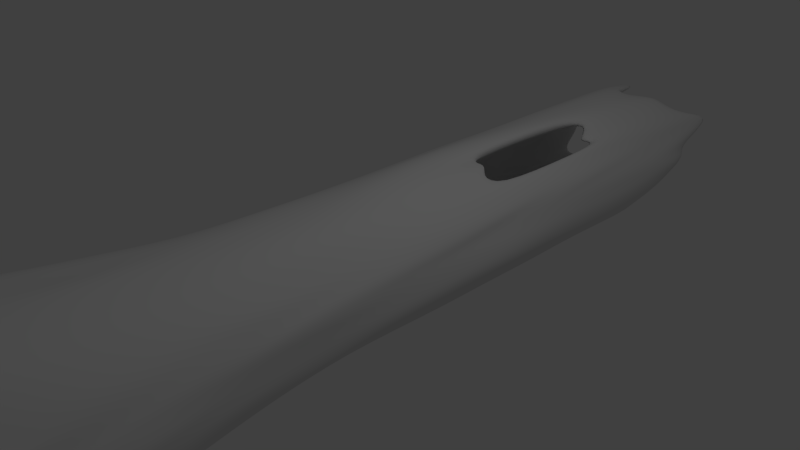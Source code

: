 # Source: hollow_log.blend  (saved by Blender 2.75.0; exported with 4.5.12 LTS)
import bpy
from mathutils import Matrix  # noqa: F401  (used for matrix-valued properties, if any)

bpy.ops.wm.read_factory_settings(use_empty=True)
scene = bpy.context.scene
scene.name = 'Scene'

# ---- collections
col_collection_1 = bpy.data.collections.new('Collection 1'); scene.collection.children.link(col_collection_1)

# ---- world
world_world = bpy.data.worlds.new('World'); scene.world = world_world
world_world.color = (0.05088, 0.05088, 0.05088)
world_world.use_sun_shadow = False
world_world.sun_shadow_jitter_overblur = 0.0
world_world.cycles.sampling_method = 'MANUAL'
world_world.cycles.sample_map_resolution = 256

# ---- cameras
cam_camera = bpy.data.cameras.new('Camera')
cam_camera.clip_end = 100.0
cam_camera.lens = 35.0
cam_camera.sensor_width = 32.0
cam_camera.sensor_height = 18.0
cam_camera.ortho_scale = 7.314
cam_camera.dof.focus_distance = 0.0
cam_camera.dof.aperture_fstop = 128.0

# ---- lights
light_lamp = bpy.data.lights.new('Lamp', 'POINT')
light_lamp.transmission_factor = 0.0
light_lamp.cutoff_distance = 30.0
light_lamp.energy = 100.0
light_lamp.shadow_buffer_clip_start = 1.001
light_lamp.shadow_soft_size = 0.1
light_lamp.shadow_maximum_resolution = 0.006
light_lamp.use_absolute_resolution = True
light_lamp.cycles.use_multiple_importance_sampling = False

# ---- meshes
me_cylinder = bpy.data.meshes.new('Cylinder')
me_cylinder.from_pydata([(0.02111, 1.002, -1.117), (-0.03201, 1.501, 0.987), (0.2195, 0.9623, -1.078), (0.3655, 1.565, 1.079), (0.4323, 0.8945, -1.173), (0.6861, 1.423, 1.025), (0.5608, 0.8311, -1.221), (1.108, 1.427, 1.195), (0.738, 0.7004, -1.206), (1.254, 1.203, 1.195), (0.8242, 0.5772, -1.326), (1.371, 0.8967, 1.259), (0.9223, 0.3915, -1.4), (1.501, 0.6126, 1.028), (1.018, 0.158, -1.081), (1.496, 0.2256, 1.365), (1.059, 0.01026, -1.154), (1.572, -0.04255, 1.25), (0.956, -0.1696, -1.159), (1.504, -0.3521, 1.271), (0.9095, -0.3782, -1.118), (1.463, -0.6451, 1.166), (0.792, -0.5684, -1.084), (1.304, -0.8865, 1.195), (0.638, -0.7013, -1.039), (0.9978, -1.09, 1.047), (0.5161, -0.8426, -1.116), (0.8969, -1.283, 1.128), (0.3511, -0.9688, -1.062), (0.653, -1.659, 1.33), (0.2136, -0.9507, -1.195), (0.3909, -1.831, 1.417), (0.01029, -1.029, -1.079), (0.06272, -1.823, 1.3), (-0.1709, -1.018, -1.188), (-0.2571, -1.59, 1.222), (-0.3809, -0.8922, -1.396), (-0.53, -1.232, 1.021), (-0.5358, -0.8941, -1.219), (-0.7126, -1.099, 1.043), (-0.7139, -0.7521, -1.128), (-0.9592, -1.042, 1.109), (-0.8047, -0.5657, -1.029), (-1.06, -0.8367, 1.104), (-0.9296, -0.3851, -1.049), (-1.276, -0.5654, 1.121), (-0.9559, -0.2284, -1.103), (-1.343, -0.3393, 1.1), (-0.9897, -0.01784, -1.128), (-1.591, -0.03603, 1.266), (-0.9658, 0.2003, -1.21), (-1.561, 0.2418, 1.236), (-0.9133, 0.3801, -1.073), (-1.678, 0.6686, 1.413), (-0.7883, 0.5547, -1.254), (-1.205, 0.7754, 1.127), (-0.7441, 0.6375, -1.411), (-1.107, 1.086, 1.244), (-0.5536, 0.8113, -1.13), (-0.8563, 1.239, 1.099), (-0.3438, 0.9479, -1.127), (-0.5028, 1.469, 1.081), (-0.1697, 0.9931, -1.101), (-0.2735, 1.519, 1.075), (-0.01604, 0.8113, -0.9895), (0.03189, 1.259, 1.069), (0.1096, 0.7805, -1.157), (0.3703, 1.29, 1.117), (0.2956, 0.7228, -1.16), (0.5504, 1.152, 1.025), (0.4553, 0.6505, -1.016), (0.8319, 1.127, 1.164), (0.5626, 0.5351, -1.233), (1.055, 0.8622, 1.103), (0.7015, 0.4835, -1.075), (1.119, 0.7973, 1.239), (0.7467, 0.2698, -1.391), (1.205, 0.4333, 1.049), (0.8002, 0.1362, -1.291), (1.229, 0.1569, 1.378), (0.7654, -0.02627, -1.239), (1.248, -0.03187, 1.315), (0.8215, -0.1805, -1.239), (1.26, -0.293, 1.093), (0.6992, -0.335, -1.121), (1.131, -0.5555, 1.112), (0.6808, -0.4313, -1.112), (0.9788, -0.7311, 1.172), (0.5512, -0.5605, -1.028), (0.8575, -0.9544, 1.225), (0.4722, -0.6698, -1.138), (0.676, -0.9767, 1.039), (0.3523, -0.7463, -1.147), (0.5939, -1.195, 1.232), (0.1326, -0.7899, -1.237), (0.3031, -1.527, 1.363), (0.00859, -0.8343, -1.181), (-0.009676, -1.376, 1.273), (-0.1901, -0.7667, -1.305), (-0.2651, -1.227, 1.145), (-0.3235, -0.7863, -1.414), (-0.3977, -1.125, 1.07), (-0.4721, -0.671, -1.321), (-0.6194, -1.054, 1.197), (-0.5501, -0.5402, -1.014), (-0.8295, -0.8093, 1.007), (-0.6346, -0.427, -1.165), (-0.9131, -0.65, 1.14), (-0.7317, -0.2948, -1.087), (-1.114, -0.4778, 1.21), (-0.7547, -0.1643, -0.9789), (-1.165, -0.2337, 1.234), (-0.7936, -0.009436, -1.089), (-1.142, -0.01917, 1.15), (-0.8367, 0.1458, -1.038), (-1.123, 0.248, 1.043), (-0.768, 0.345, -1.032), (-1.308, 0.5803, 1.397), (-0.666, 0.4205, -1.062), (-0.9972, 0.6182, 1.131), (-0.6144, 0.5579, -1.427), (-0.9195, 0.8353, 1.286), (-0.4466, 0.6264, -1.276), (-0.6898, 1.02, 1.18), (-0.3393, 0.7438, -1.281), (-0.4562, 1.164, 1.043), (-0.186, 0.7697, -1.194), (-0.2012, 1.143, 0.9939), (0.01014, 1.007, -0.9015), (-0.03492, 0.9813, -0.741), (0.01998, 1.024, -0.5126), (0.03296, 1.039, -0.3454), (-0.00532, 1.049, -0.1261), (0.0007917, 1.016, 0.05418), (-0.00765, 0.9978, 0.2301), (-0.003036, 1.079, 0.4232), (0.01718, 1.169, 0.6651), (0.03067, 1.268, 0.8437), (0.3682, 1.375, 0.8919), (0.2144, 1.241, 0.7225), (0.2455, 1.087, 0.5381), (0.216, 0.987, 0.285), (0.1843, 0.9958, 0.1231), (0.2103, 1.006, -0.08309), (0.23, 0.9582, -0.2948), (0.2094, 0.975, -0.4021), (0.1698, 0.9962, -0.6247), (0.1937, 0.9885, -0.8693), (0.5476, 1.236, 0.822), (0.463, 1.085, 0.6423), (0.4006, 1.011, 0.4392), (0.381, 0.9426, 0.2328), (0.3794, 0.9321, 0.01584), (0.4218, 0.9151, -0.1683), (0.379, 0.8948, -0.358), (0.3881, 0.9303, -0.7825), (0.3646, 0.9247, -0.9835), (0.9158, 1.244, 0.9889), (0.7697, 1.038, 0.7606), (0.6657, 0.8997, 0.5265), (0.605, 0.8508, 0.3134), (0.5494, 0.8304, 0.08384), (0.5397, 0.8004, -0.1363), (0.5499, 0.8493, -0.3263), (0.5136, 0.8244, -0.8085), (0.5973, 0.7907, -0.9824), (1.11, 1.038, 0.9313), (0.9412, 0.9109, 0.7801), (0.8175, 0.7316, 0.4894), (0.7255, 0.705, 0.3287), (0.6855, 0.7129, 0.04991), (0.7276, 0.6744, -0.1334), (0.7098, 0.7056, -0.3371), (0.6613, 0.6749, -0.5941), (0.7154, 0.732, -0.7609), (0.6827, 0.7255, -0.9747), (1.342, 0.8142, 0.9951), (1.133, 0.7044, 0.7978), (0.9727, 0.6083, 0.5285), (0.8127, 0.5713, 0.34), (0.8671, 0.5081, 0.05904), (0.8597, 0.5256, -0.1335), (0.7989, 0.5965, -0.4081), (0.8031, 0.5501, -0.607), (0.7917, 0.5474, -0.8477), (0.888, 0.5337, -1.09), (1.256, 0.4754, 0.7944), (1.023, 0.4268, 0.531), (0.9408, 0.3369, 0.3447), (0.917, 0.4229, 0.1599), (0.9259, 0.4161, -0.1168), (0.9457, 0.3845, -0.3684), (0.9208, 0.3966, -0.5218), (0.9571, 0.3515, -0.7525), (0.8886, 0.4162, -0.9159), (0.884, 0.4202, -1.202), (1.624, 0.1872, 1.193), (1.404, 0.3231, 0.9097), (1.239, 0.1791, 0.7186), (1.105, 0.1761, 0.5219), (1.025, 0.192, 0.2891), (0.9576, 0.2171, -0.01472), (0.9328, 0.1889, -0.1798), (0.9489, 0.2025, -0.3938), (0.9696, 0.1592, -0.6291), (0.9738, 0.2163, -0.8503), (1.509, -0.08857, 1.044), (1.383, 0.01537, 0.7845), (1.101, -0.06392, 0.5855), (0.993, 0.02691, 0.3414), (0.9935, 0.03596, 0.1146), (0.9711, 0.008778, -0.09811), (1.005, -0.005467, -0.3439), (0.9831, -0.03365, -0.504), (0.9691, 0.03295, -0.7419), (1.007, -0.06613, -0.9793), (1.462, -0.3715, 1.057), (1.343, -0.2135, 0.859), (1.136, -0.2485, 0.6457), (0.957, -0.2508, 0.3743), (1.002, -0.2193, 0.1869), (0.9837, -0.1981, -0.01756), (1.018, -0.2298, -0.2532), (0.9899, -0.2106, -0.4598), (0.9743, -0.173, -0.6884), (1.006, -0.2038, -0.9419), (1.255, -0.6361, 0.9278), (1.147, -0.4605, 0.7267), (0.994, -0.4123, 0.4948), (0.9314, -0.4086, 0.3173), (0.9464, -0.382, 0.1054), (0.9508, -0.3564, -0.1187), (0.9517, -0.389, -0.3459), (0.9235, -0.4032, -0.4834), (0.9198, -0.3997, -0.7148), (0.9393, -0.3753, -0.9346), (1.211, -0.7773, 1.015), (1.032, -0.7452, 0.7662), (0.9327, -0.6155, 0.5928), (0.8809, -0.5755, 0.3624), (0.8207, -0.5639, 0.1652), (0.8337, -0.5643, -0.06034), (0.8107, -0.6051, -0.286), (0.7985, -0.5671, -0.4645), (0.8297, -0.5585, -0.7169), (0.8175, -0.6028, -0.8617), (0.9411, -0.9056, 0.8511), (0.8489, -0.8736, 0.657), (0.7729, -0.7801, 0.5032), (0.6984, -0.709, 0.2918), (0.687, -0.6842, 0.122), (0.7401, -0.6998, -0.1279), (0.6819, -0.7138, -0.2942), (0.7046, -0.7298, -0.4989), (0.6895, -0.7098, -0.7051), (0.7548, -0.709, -0.9149), (0.8019, -1.082, 0.942), (0.6348, -1.002, 0.7274), (0.7092, -0.8725, 0.5414), (0.6112, -0.79, 0.383), (0.5301, -0.8525, 0.1236), (0.5714, -0.8243, -0.07865), (0.5668, -0.8411, -0.2796), (0.5298, -0.8598, -0.4684), (0.5296, -0.8099, -0.7339), (0.5993, -0.8194, -0.9525), (0.4956, -1.412, 1.116), (0.4941, -1.179, 0.9186), (0.48, -1.112, 0.7171), (0.4274, -0.9817, 0.5001), (0.389, -0.9623, 0.2819), (0.3661, -0.9321, -0.1962), (0.4093, -0.901, -0.3873), (0.3937, -0.9157, -0.6132), (0.3711, -0.9316, -0.8713), (0.3101, -1.558, 1.189), (0.3351, -1.265, 0.9117), (0.2315, -1.161, 0.7106), (0.2562, -1.04, 0.4786), (0.121, -1.011, 0.2057), (0.19, -0.9873, -0.2309), (0.2195, -1.002, -0.4917), (0.2393, -0.9766, -0.7515), (0.1467, -0.9929, -0.9737), (0.01823, -1.456, 1.086), (0.05661, -1.325, 0.9011), (-0.01646, -1.094, 0.6074), (0.01873, -1.024, 0.4617), (-0.03882, -1.029, 0.225), (-0.00544, -1.019, -0.2209), (0.02894, -1.001, -0.4891), (-0.003994, -0.9889, -0.6438), (-0.0144, -1.045, -0.8346), (-0.1963, -1.28, 0.9791), (-0.2554, -1.175, 0.7551), (-0.2237, -1.074, 0.5539), (-0.248, -1.005, 0.3644), (-0.1506, -0.9638, 0.1232), (-0.1842, -0.9847, -0.3555), (-0.1918, -0.9534, -0.5331), (-0.1702, -1.009, -0.7508), (-0.1541, -0.966, -0.9818), (-0.4405, -1.182, 0.8513), (-0.3991, -1.023, 0.5865), (-0.3302, -0.9484, 0.3601), (-0.3666, -0.9192, 0.1129), (-0.4186, -0.9265, -0.06092), (-0.4066, -0.9265, -0.3269), (-0.3514, -0.9227, -0.4976), (-0.3577, -0.923, -0.7006), (-0.39, -0.9554, -0.9863), (-0.3674, -0.9231, -1.176), (-0.6563, -1.071, 0.8584), (-0.594, -0.9767, 0.6428), (-0.5869, -0.8523, 0.3996), (-0.5664, -0.808, 0.1713), (-0.5639, -0.89, -0.02816), (-0.5633, -0.751, -0.2068), (-0.5633, -0.7941, -0.4029), (-0.5201, -0.8678, -0.6816), (-0.582, -0.8184, -0.8543), (-0.561, -0.8517, -1.061), (-0.9018, -0.8925, 0.9115), (-0.811, -0.8056, 0.676), (-0.7268, -0.7414, 0.4917), (-0.7088, -0.6899, 0.3029), (-0.7107, -0.7143, 0.1144), (-0.7083, -0.6675, -0.1534), (-0.7086, -0.7225, -0.3127), (-0.7067, -0.6854, -0.5383), (-0.706, -0.6445, -0.7445), (-0.7443, -0.641, -0.8935), (-0.9983, -0.7294, 0.8447), (-0.9654, -0.6535, 0.674), (-0.8861, -0.5394, 0.4876), (-0.8512, -0.5501, 0.3099), (-0.8972, -0.5417, 0.1297), (-0.8425, -0.5978, -0.09204), (-0.8632, -0.5529, -0.266), (-0.8627, -0.5009, -0.4699), (-0.8208, -0.5847, -0.6829), (-0.7815, -0.5535, -0.8454), (-1.15, -0.5232, 0.9698), (-1.131, -0.4399, 0.7898), (-1.027, -0.4122, 0.5719), (-0.9624, -0.372, 0.3428), (-0.9541, -0.3744, 0.1541), (-0.9228, -0.3458, -0.02627), (-0.9171, -0.3746, -0.2341), (-0.9124, -0.3555, -0.4559), (-0.8915, -0.3368, -0.6187), (-0.9098, -0.3803, -0.8541), (-1.267, -0.2581, 0.9018), (-1.145, -0.1974, 0.692), (-1.016, -0.1808, 0.4874), (-0.9925, -0.2388, 0.3181), (-0.9958, -0.2026, 0.1259), (-0.9808, -0.1948, -0.05878), (-0.9846, -0.2314, -0.2577), (-1.011, -0.1784, -0.504), (-0.9618, -0.1903, -0.6724), (-0.9751, -0.1926, -0.8716), (-1.3, 0.023, 1.003), (-1.193, -0.007159, 0.7904), (-1.096, 0.0208, 0.6301), (-1.026, -0.02439, 0.3808), (-0.9663, -0.03787, 0.1841), (-0.9872, -0.05756, -0.2487), (-0.9699, 0.0156, -0.4853), (-0.9983, -0.03564, -0.6919), (-1.021, 0.04288, -0.8959), (-1.34, 0.1877, 1.051), (-1.192, 0.2155, 0.7835), (-1.077, 0.2259, 0.5929), (-0.9934, 0.2299, 0.3709), (-1.006, 0.1999, 0.1448), (-0.9491, 0.172, -0.04349), (-0.9978, 0.1302, -0.2924), (-0.9704, 0.2014, -0.5166), (-0.9892, 0.2497, -0.7465), (-0.9933, 0.1744, -0.9755), (-1.349, 0.5931, 1.173), (-1.242, 0.4896, 0.9426), (-1.141, 0.4275, 0.7466), (-0.9453, 0.4207, 0.5155), (-0.947, 0.3677, 0.2994), (-0.9212, 0.3439, 0.03957), (-0.9065, 0.3786, -0.1463), (-0.9009, 0.439, -0.3785), (-0.9253, 0.3536, -0.5861), (-0.9733, 0.3622, -0.8076), (-1.099, 0.6929, 0.9501), (-0.987, 0.6518, 0.6869), (-0.8686, 0.661, 0.3936), (-0.7928, 0.5623, 0.2566), (-0.8849, 0.5739, 0.07022), (-0.796, 0.543, -0.2163), (-0.8396, 0.5619, -0.3413), (-0.8441, 0.512, -0.6521), (-0.788, 0.5573, -0.8272), (-0.7942, 0.5667, -1.07), (-0.9974, 0.9919, 0.9802), (-0.9019, 0.8538, 0.7944), (-0.7683, 0.7437, 0.5094), (-0.6599, 0.7312, 0.2985), (-0.683, 0.7195, 0.07529), (-0.7542, 0.7012, -0.2259), (-0.7371, 0.6983, -0.4323), (-0.6799, 0.7283, -0.6636), (-0.758, 0.6657, -0.9188), (-0.6709, 0.7586, -1.165), (-0.7748, 1.109, 0.8931), (-0.6483, 0.9754, 0.6584), (-0.5946, 0.8997, 0.5038), (-0.5615, 0.8386, 0.2785), (-0.58, 0.8123, 0.05058), (-0.5694, 0.8246, -0.1627), (-0.5725, 0.8457, -0.3353), (-0.5403, 0.8159, -0.5389), (-0.5203, 0.8344, -0.7289), (-0.4981, 0.8532, -0.9927), (-0.4963, 1.221, 0.8879), (-0.4764, 1.115, 0.6946), (-0.3586, 0.9895, 0.4952), (-0.3913, 0.9565, 0.3093), (-0.3904, 0.9216, 0.09399), (-0.3645, 0.9185, -0.119), (-0.3953, 0.9004, -0.3574), (-0.3992, 0.9053, -0.5454), (-0.38, 0.9313, -0.7262), (-0.3888, 0.9083, -0.9337), (-0.2611, 1.409, 0.9194), (-0.2458, 1.194, 0.7131), (-0.195, 1.058, 0.5047), (-0.2583, 1.011, 0.3195), (-0.2079, 0.9645, 0.0965), (-0.1993, 1.013, -0.1416), (-0.1991, 1.023, -0.3115), (-0.1775, 0.9664, -0.5207), (-0.1753, 0.9789, -0.7417), (-0.1907, 1.014, -0.9367), (-0.02947, 0.8008, -0.8209), (0.008093, 0.8097, -0.6308), (-0.02534, 0.7883, -0.4221), (-0.01882, 0.7786, -0.2514), (-0.02306, 0.7531, -0.06126), (0.02123, 0.7985, 0.1147), (-0.0009762, 0.8306, 0.3003), (0.01496, 0.8939, 0.5251), (0.08381, 0.9458, 0.6966), (-0.03443, 1.113, 0.8632), (0.282, 1.046, 0.8695), (0.2175, 0.9947, 0.7078), (0.1431, 0.8462, 0.4984), (0.1565, 0.8125, 0.2988), (0.1765, 0.8051, 0.07545), (0.1668, 0.7809, -0.145), (0.1298, 0.7883, -0.3272), (0.1284, 0.8134, -0.5684), (0.1897, 0.7925, -0.7378), (0.1802, 0.7401, -0.9544), (0.4917, 0.9372, 0.8114), (0.3287, 0.836, 0.5615), (0.3302, 0.6993, 0.4423), (0.3043, 0.7379, 0.2144), (0.3274, 0.7809, 0.03704), (0.3281, 0.6819, -0.175), (0.2516, 0.7432, -0.3859), (0.3202, 0.7396, -0.8175), (0.3161, 0.7549, -0.973), (0.7467, 1.006, 0.9441), (0.5748, 0.8678, 0.7594), (0.4925, 0.7044, 0.553), (0.4787, 0.6852, 0.3363), (0.4707, 0.6294, 0.174), (0.4292, 0.6813, -0.03952), (0.4482, 0.7049, -0.2592), (0.4795, 0.6514, -0.6371), (0.4085, 0.6889, -0.8287), (0.8386, 0.7504, 0.917), (0.6678, 0.721, 0.7052), (0.6314, 0.5937, 0.4897), (0.5681, 0.5565, 0.2023), (0.5425, 0.5709, 0.02168), (0.5903, 0.5954, -0.1403), (0.5651, 0.5805, -0.347), (0.5843, 0.5783, -0.601), (0.5574, 0.5727, -0.7906), (0.5554, 0.5911, -1.021), (1.137, 0.6408, 1.033), (0.9455, 0.601, 0.8661), (0.8371, 0.4669, 0.6206), (0.7115, 0.4093, 0.3709), (0.6708, 0.4781, 0.1579), (0.6921, 0.4871, -0.04164), (0.631, 0.4124, -0.2632), (0.6693, 0.4199, -0.5007), (0.6861, 0.533, -0.6401), (0.6329, 0.4024, -0.8918), (1.018, 0.3849, 0.7942), (0.8333, 0.3688, 0.5421), (0.7741, 0.2873, 0.3878), (0.7505, 0.3255, 0.1132), (0.7367, 0.2974, -0.09467), (0.744, 0.2806, -0.3184), (0.6983, 0.2945, -0.5114), (0.736, 0.3354, -0.7506), (0.7346, 0.3095, -0.9361), (0.7259, 0.3307, -1.152), (1.321, 0.3114, 1.184), (1.103, 0.2407, 0.9022), (0.9056, 0.2512, 0.6801), (0.7995, 0.1695, 0.4112), (0.7775, 0.1393, 0.1741), (0.7942, 0.103, -0.05785), (0.7496, 0.1644, -0.2969), (0.8073, 0.1262, -0.5332), (0.8056, 0.1827, -0.8159), (0.7954, 0.1037, -1.06), (1.362, -0.06698, 1.1), (1.114, 0.02649, 0.8641), (1.001, -0.05211, 0.653), (0.8365, 0.01368, 0.3896), (0.7896, 0.05202, 0.147), (0.8166, -0.01758, -0.008352), (0.7893, 0.03039, -0.2431), (0.7658, 0.01478, -0.5373), (0.7889, 0.02342, -0.7116), (0.7992, -0.0216, -0.9656), (1.092, -0.1804, 0.8718), (0.9244, -0.182, 0.6587), (0.8054, -0.1716, 0.3921), (0.83, -0.2055, 0.2502), (0.7801, -0.2457, 0.01564), (0.8167, -0.1494, -0.1814), (0.7837, -0.1464, -0.3919), (0.76, -0.1703, -0.5666), (0.7496, -0.1748, -0.8038), (0.7928, -0.1633, -1.035), (1.024, -0.4259, 0.9128), (0.9395, -0.4517, 0.746), (0.8299, -0.2836, 0.5284), (0.7827, -0.3033, 0.3472), (0.7429, -0.3227, 0.1602), (0.7151, -0.3051, -0.0688), (0.7264, -0.3057, -0.2789), (0.7504, -0.2822, -0.4597), (0.7287, -0.2752, -0.6824), (0.6839, -0.3544, -0.8765), (0.9912, -0.6747, 0.9807), (0.8581, -0.5392, 0.7711), (0.7385, -0.5077, 0.5479), (0.7032, -0.4508, 0.3468), (0.6743, -0.3986, 0.08881), (0.694, -0.412, -0.08228), (0.7003, -0.4104, -0.257), (0.6673, -0.471, -0.4912), (0.6596, -0.4511, -0.6384), (0.6618, -0.3815, -0.8797), (0.8661, -0.8238, 0.9719), (0.7122, -0.7774, 0.7939), (0.6308, -0.6462, 0.5888), (0.6116, -0.5873, 0.4085), (0.5949, -0.5528, 0.1921), (0.5526, -0.5893, -0.001112), (0.5372, -0.6112, -0.2222), (0.542, -0.5942, -0.4244), (0.535, -0.5769, -0.6504), (0.5633, -0.5724, -0.8138), (0.5867, -0.8988, 0.8454), (0.4749, -0.7975, 0.6516), (0.4811, -0.7125, 0.4551), (0.4405, -0.6592, 0.239), (0.4702, -0.6635, 0.0618), (0.4472, -0.6457, -0.1336), (0.4544, -0.6847, -0.3153), (0.4301, -0.6532, -0.5343), (0.4216, -0.6572, -0.7327), (0.4375, -0.6833, -0.9148), (0.465, -1.116, 1.057), (0.3912, -0.9929, 0.8521), (0.3645, -0.7776, 0.6119), (0.2923, -0.7247, 0.3452), (0.2993, -0.7849, 0.1583), (0.3553, -0.7308, -0.2898), (0.2856, -0.7339, -0.4827), (0.2921, -0.7617, -0.7278), (0.3372, -0.7426, -0.9083), (0.2988, -1.216, 1.153), (0.2278, -1.109, 0.9554), (0.226, -0.9307, 0.687), (0.1571, -0.8424, 0.4621), (0.1943, -0.7848, 0.1918), (0.2165, -0.7683, -0.2833), (0.1393, -0.7896, -0.484), (0.1661, -0.7596, -0.739), (0.139, -0.7917, -1.007), (-0.03758, -1.139, 1.045), (-0.0106, -1.035, 0.8227), (-0.00782, -0.9077, 0.6286), (0.009669, -0.8, 0.3861), (0.002351, -0.8187, 0.1817), (0.03925, -0.7542, -0.326), (-0.007007, -0.8015, -0.5159), (-0.03801, -0.8352, -0.7109), (0.007893, -0.8103, -1.009), (-0.1452, -1.05, 0.9057), (-0.1628, -0.9281, 0.6851), (-0.1387, -0.8339, 0.4487), (-0.1641, -0.7928, 0.2176), (-0.1495, -0.7867, 0.04943), (-0.1492, -0.7832, -0.423), (-0.155, -0.8058, -0.6555), (-0.171, -0.78, -0.8168), (-0.1084, -0.7775, -1.128), (-0.3185, -0.961, 0.8603), (-0.3484, -0.849, 0.6504), (-0.3059, -0.7576, 0.3812), (-0.3557, -0.7034, 0.1622), (-0.2785, -0.7448, -0.03954), (-0.3523, -0.6971, -0.2796), (-0.3106, -0.7129, -0.5068), (-0.315, -0.7836, -0.7256), (-0.3104, -0.7461, -0.963), (-0.3191, -0.775, -1.201), (-0.5882, -0.8706, 0.9503), (-0.521, -0.8248, 0.7446), (-0.5146, -0.7028, 0.4821), (-0.4517, -0.6583, 0.2651), (-0.4148, -0.6736, 0.03356), (-0.3938, -0.6367, -0.2129), (-0.4251, -0.6679, -0.4247), (-0.4136, -0.689, -0.6399), (-0.4604, -0.6889, -0.891), (-0.4339, -0.692, -1.091), (-0.6403, -0.7089, 0.8064), (-0.6674, -0.6317, 0.6522), (-0.5795, -0.6035, 0.4831), (-0.5767, -0.577, 0.2733), (-0.5776, -0.5434, 0.1081), (-0.5805, -0.5497, -0.1329), (-0.5606, -0.5277, -0.3088), (-0.5602, -0.5656, -0.4693), (-0.5502, -0.5816, -0.647), (-0.5842, -0.5442, -0.8415), (-0.8714, -0.6472, 0.9553), (-0.7778, -0.5478, 0.7275), (-0.7135, -0.5272, 0.5388), (-0.6606, -0.4497, 0.3228), (-0.6911, -0.4313, 0.1246), (-0.6884, -0.4407, -0.1023), (-0.6977, -0.4161, -0.3446), (-0.6904, -0.4421, -0.5377), (-0.6553, -0.4298, -0.7602), (-0.6646, -0.4499, -0.9795), (-1.035, -0.4075, 0.9919), (-0.9101, -0.337, 0.7631), (-0.7972, -0.3807, 0.5757), (-0.7555, -0.3034, 0.336), (-0.7375, -0.2899, 0.172), (-0.7404, -0.3137, -0.07017), (-0.7492, -0.3236, -0.2615), (-0.7424, -0.2714, -0.4884), (-0.7409, -0.2533, -0.7217), (-0.7696, -0.3296, -0.8979), (-1.055, -0.2165, 1.037), (-0.9647, -0.2076, 0.8271), (-0.9125, -0.1436, 0.6292), (-0.8628, -0.2431, 0.4448), (-0.7813, -0.1652, 0.2417), (-0.8068, -0.185, 0.0156), (-0.7898, -0.1732, -0.1778), (-0.7759, -0.1511, -0.389), (-0.8042, -0.1444, -0.582), (-0.7887, -0.192, -0.7851), (-1.073, 0.03391, 0.955), (-0.9522, 0.06108, 0.7586), (-0.8914, -0.007792, 0.5744), (-0.8067, 0.01638, 0.3472), (-0.8061, 0.02509, 0.1745), (-0.8027, 0.009282, -0.2511), (-0.8114, -0.009292, -0.4316), (-0.8147, 0.01749, -0.6616), (-0.7798, 0.01466, -0.8985), (-1.018, 0.1858, 0.8976), (-0.88, 0.1473, 0.6816), (-0.8256, 0.1717, 0.4791), (-0.7845, 0.1853, 0.2686), (-0.7507, 0.1699, 0.06065), (-0.7962, 0.1674, -0.09333), (-0.8116, 0.1077, -0.2565), (-0.7707, 0.1836, -0.4673), (-0.8004, 0.1405, -0.6777), (-0.7472, 0.187, -0.8788), (-1.159, 0.4875, 1.228), (-1.045, 0.4934, 1.006), (-0.8639, 0.3362, 0.7029), (-0.7634, 0.3199, 0.5095), (-0.7231, 0.3243, 0.3187), (-0.7198, 0.2617, 0.0575), (-0.758, 0.3016, -0.1339), (-0.7578, 0.3378, -0.3912), (-0.761, 0.2631, -0.5919), (-0.7328, 0.308, -0.8281), (-0.8406, 0.5971, 0.8828), (-0.8527, 0.5555, 0.7567), (-0.7536, 0.4859, 0.5368), (-0.6729, 0.4677, 0.2922), (-0.6846, 0.45, 0.1378), (-0.6942, 0.4215, -0.08265), (-0.6599, 0.4795, -0.3036), (-0.6819, 0.4349, -0.4716), (-0.626, 0.4236, -0.6724), (-0.6299, 0.4117, -0.8423), (-0.8498, 0.7746, 1.038), (-0.7236, 0.7394, 0.8628), (-0.6409, 0.6225, 0.5748), (-0.5616, 0.5725, 0.3476), (-0.5568, 0.5534, 0.08854), (-0.6227, 0.5423, -0.1915), (-0.6012, 0.5096, -0.4186), (-0.5787, 0.5198, -0.6436), (-0.5724, 0.5708, -0.878), (-0.545, 0.6045, -1.162), (-0.6397, 0.9038, 0.9321), (-0.557, 0.8144, 0.7519), (-0.4485, 0.7271, 0.5476), (-0.4091, 0.6481, 0.3064), (-0.4563, 0.6533, 0.0234), (-0.4875, 0.6262, -0.1481), (-0.4428, 0.7158, -0.3571), (-0.4527, 0.6393, -0.5505), (-0.4847, 0.624, -0.8188), (-0.4385, 0.6925, -1.058), (-0.3965, 0.9979, 0.8058), (-0.3298, 0.8183, 0.5443), (-0.3178, 0.7568, 0.3808), (-0.329, 0.7412, 0.1536), (-0.2711, 0.7558, -0.06296), (-0.3235, 0.7688, -0.2655), (-0.3193, 0.7378, -0.444), (-0.2762, 0.7463, -0.6833), (-0.3731, 0.7053, -0.8899), (-0.281, 0.7332, -1.109), (-0.2182, 1.053, 0.7909), (-0.1762, 0.8599, 0.5637), (-0.1863, 0.8077, 0.3929), (-0.1643, 0.8156, 0.1716), (-0.09346, 0.7666, 0.007443), (-0.1561, 0.7624, -0.2304), (-0.1557, 0.7594, -0.4216), (-0.1194, 0.8108, -0.5829), (-0.1297, 0.8103, -0.8019), (-0.1194, 0.8642, -0.9932)], [], [(137, 138, 3, 1), (138, 148, 5, 3), (148, 157, 7, 5), (157, 166, 9, 7), (166, 176, 11, 9), (176, 186, 13, 11), (186, 196, 15, 13), (196, 206, 17, 15), (206, 216, 19, 17), (216, 226, 21, 19), (226, 236, 23, 21), (236, 246, 25, 23), (246, 256, 27, 25), (256, 266, 29, 27), (266, 275, 31, 29), (275, 284, 33, 31), (284, 293, 35, 33), (293, 302, 37, 35), (302, 312, 39, 37), (312, 322, 41, 39), (322, 332, 43, 41), (332, 342, 45, 43), (342, 352, 47, 45), (352, 362, 49, 47), (362, 371, 51, 49), (371, 381, 53, 51), (381, 391, 55, 53), (391, 401, 57, 55), (401, 411, 59, 57), (411, 421, 61, 59), (421, 431, 63, 61), (431, 137, 1, 63), (450, 65, 67, 451), (451, 67, 69, 461), (461, 69, 71, 470), (470, 71, 73, 479), (479, 73, 75, 489), (489, 75, 77, 499), (499, 77, 79, 509), (509, 79, 81, 519), (519, 81, 83, 529), (529, 83, 85, 539), (539, 85, 87, 549), (549, 87, 89, 559), (559, 89, 91, 569), (569, 91, 93, 579), (579, 93, 95, 588), (588, 95, 97, 597), (597, 97, 99, 606), (606, 99, 101, 615), (615, 101, 103, 625), (625, 103, 105, 635), (635, 105, 107, 645), (645, 107, 109, 655), (655, 109, 111, 665), (665, 111, 113, 675), (675, 113, 115, 684), (684, 115, 117, 694), (694, 117, 119, 704), (704, 119, 121, 714), (714, 121, 123, 724), (724, 123, 125, 734), (734, 125, 127, 744), (744, 127, 65, 450), (43, 45, 109, 107), (10, 8, 72, 74), (61, 63, 127, 125), (28, 26, 90, 92), (9, 11, 75, 73), (46, 44, 108, 110), (27, 29, 93, 91), (0, 62, 126, 64), (45, 47, 111, 109), (12, 10, 74, 76), (63, 1, 65, 127), (30, 28, 92, 94), (11, 13, 77, 75), (48, 46, 110, 112), (29, 31, 95, 93), (47, 49, 113, 111), (14, 12, 76, 78), (32, 30, 94, 96), (13, 15, 79, 77), (50, 48, 112, 114), (31, 33, 97, 95), (49, 51, 115, 113), (16, 14, 78, 80), (34, 32, 96, 98), (15, 17, 81, 79), (52, 50, 114, 116), (33, 35, 99, 97), (51, 53, 117, 115), (18, 16, 80, 82), (36, 34, 98, 100), (17, 19, 83, 81), (2, 0, 64, 66), (54, 52, 116, 118), (35, 37, 101, 99), (53, 55, 119, 117), (20, 18, 82, 84), (1, 3, 67, 65), (38, 36, 100, 102), (19, 21, 85, 83), (56, 54, 118, 120), (37, 39, 103, 101), (4, 2, 66, 68), (55, 57, 121, 119), (22, 20, 84, 86), (3, 5, 69, 67), (40, 38, 102, 104), (21, 23, 87, 85), (58, 56, 120, 122), (39, 41, 105, 103), (6, 4, 68, 70), (57, 59, 123, 121), (24, 22, 86, 88), (5, 7, 71, 69), (42, 40, 104, 106), (23, 25, 89, 87), (60, 58, 122, 124), (41, 43, 107, 105), (8, 6, 70, 72), (59, 61, 125, 123), (26, 24, 88, 90), (7, 9, 73, 71), (44, 42, 106, 108), (25, 27, 91, 89), (62, 60, 124, 126), (126, 753, 441, 64), (753, 752, 442, 441), (752, 751, 443, 442), (751, 750, 444, 443), (750, 749, 445, 444), (749, 748, 446, 445), (748, 747, 447, 446), (747, 746, 448, 447), (746, 745, 449, 448), (745, 744, 450, 449), (124, 743, 753, 126), (743, 742, 752, 753), (742, 741, 751, 752), (741, 740, 750, 751), (740, 739, 749, 750), (739, 738, 748, 749), (738, 737, 747, 748), (737, 736, 746, 747), (736, 735, 745, 746), (735, 734, 744, 745), (122, 733, 743, 124), (733, 732, 742, 743), (732, 731, 741, 742), (731, 730, 740, 741), (730, 729, 739, 740), (729, 728, 738, 739), (728, 727, 737, 738), (727, 726, 736, 737), (726, 725, 735, 736), (725, 724, 734, 735), (120, 723, 733, 122), (723, 722, 732, 733), (722, 721, 731, 732), (721, 720, 730, 731), (720, 719, 729, 730), (719, 718, 728, 729), (718, 717, 727, 728), (717, 716, 726, 727), (716, 715, 725, 726), (715, 714, 724, 725), (118, 713, 723, 120), (713, 712, 722, 723), (712, 711, 721, 722), (711, 710, 720, 721), (710, 709, 719, 720), (709, 708, 718, 719), (708, 707, 717, 718), (707, 706, 716, 717), (706, 705, 715, 716), (705, 704, 714, 715), (116, 703, 713, 118), (703, 702, 712, 713), (702, 701, 711, 712), (701, 700, 710, 711), (700, 699, 709, 710), (699, 698, 708, 709), (698, 697, 707, 708), (697, 696, 706, 707), (696, 695, 705, 706), (695, 694, 704, 705), (114, 693, 703, 116), (693, 692, 702, 703), (692, 691, 701, 702), (691, 690, 700, 701), (690, 689, 699, 700), (689, 688, 698, 699), (688, 687, 697, 698), (687, 686, 696, 697), (686, 685, 695, 696), (685, 684, 694, 695), (112, 683, 693, 114), (683, 682, 692, 693), (682, 681, 691, 692), (681, 680, 690, 691), (367, 377, 690, 680), (680, 671, 358, 367), (679, 678, 687, 688), (678, 677, 686, 687), (677, 676, 685, 686), (676, 675, 684, 685), (110, 674, 683, 112), (674, 673, 682, 683), (673, 672, 681, 682), (672, 671, 680, 681), (357, 670, 669, 356), (358, 671, 670, 357), (669, 668, 678, 679), (668, 667, 677, 678), (667, 666, 676, 677), (666, 665, 675, 676), (108, 664, 674, 110), (664, 663, 673, 674), (663, 662, 672, 673), (662, 661, 671, 672), (661, 660, 670, 671), (660, 659, 669, 670), (659, 658, 668, 669), (658, 657, 667, 668), (657, 656, 666, 667), (656, 655, 665, 666), (106, 654, 664, 108), (654, 653, 663, 664), (653, 652, 662, 663), (652, 651, 661, 662), (651, 650, 660, 661), (650, 649, 659, 660), (649, 648, 658, 659), (648, 647, 657, 658), (647, 646, 656, 657), (646, 645, 655, 656), (104, 644, 654, 106), (644, 643, 653, 654), (643, 642, 652, 653), (642, 641, 651, 652), (641, 640, 650, 651), (640, 639, 649, 650), (639, 638, 648, 649), (638, 637, 647, 648), (637, 636, 646, 647), (636, 635, 645, 646), (102, 634, 644, 104), (634, 633, 643, 644), (633, 632, 642, 643), (632, 631, 641, 642), (631, 630, 640, 641), (630, 629, 639, 640), (629, 628, 638, 639), (628, 627, 637, 638), (627, 626, 636, 637), (626, 625, 635, 636), (100, 624, 634, 102), (624, 623, 633, 634), (623, 622, 632, 633), (622, 621, 631, 632), (621, 620, 630, 631), (620, 619, 629, 630), (619, 618, 628, 629), (618, 617, 627, 628), (617, 616, 626, 627), (616, 615, 625, 626), (98, 614, 624, 100), (614, 613, 623, 624), (613, 612, 622, 623), (612, 611, 621, 622), (583, 270, 260, 573), (307, 306, 619, 620), (610, 609, 618, 619), (609, 608, 617, 618), (608, 607, 616, 617), (607, 606, 615, 616), (96, 605, 614, 98), (605, 604, 613, 614), (604, 603, 612, 613), (603, 602, 611, 612), (308, 307, 620, 621), (308, 621, 611, 298), (601, 600, 609, 610), (600, 599, 608, 609), (599, 598, 607, 608), (598, 597, 606, 607), (94, 596, 605, 96), (596, 595, 604, 605), (595, 594, 603, 604), (594, 593, 602, 603), (298, 611, 602, 289), (289, 602, 593, 280), (592, 591, 600, 601), (591, 590, 599, 600), (590, 589, 598, 599), (589, 588, 597, 598), (92, 587, 596, 94), (587, 586, 595, 596), (586, 585, 594, 595), (585, 584, 593, 594), (280, 593, 584, 271), (584, 575, 262, 271), (583, 582, 591, 592), (582, 581, 590, 591), (581, 580, 589, 590), (580, 579, 588, 589), (90, 578, 587, 92), (578, 577, 586, 587), (577, 576, 585, 586), (576, 575, 584, 585), (262, 575, 574, 261), (261, 574, 573, 260), (573, 572, 582, 583), (572, 571, 581, 582), (571, 570, 580, 581), (570, 569, 579, 580), (88, 568, 578, 90), (568, 567, 577, 578), (567, 566, 576, 577), (566, 565, 575, 576), (565, 564, 574, 575), (564, 563, 573, 574), (563, 562, 572, 573), (562, 561, 571, 572), (561, 560, 570, 571), (560, 559, 569, 570), (86, 558, 568, 88), (558, 557, 567, 568), (557, 556, 566, 567), (556, 555, 565, 566), (555, 554, 564, 565), (554, 553, 563, 564), (553, 552, 562, 563), (552, 551, 561, 562), (551, 550, 560, 561), (550, 549, 559, 560), (84, 548, 558, 86), (548, 547, 557, 558), (547, 546, 556, 557), (546, 545, 555, 556), (545, 544, 554, 555), (544, 543, 553, 554), (543, 542, 552, 553), (542, 541, 551, 552), (541, 540, 550, 551), (540, 539, 549, 550), (82, 538, 548, 84), (538, 537, 547, 548), (537, 536, 546, 547), (536, 535, 545, 546), (535, 534, 544, 545), (534, 533, 543, 544), (533, 532, 542, 543), (532, 531, 541, 542), (531, 530, 540, 541), (530, 529, 539, 540), (80, 528, 538, 82), (528, 527, 537, 538), (527, 526, 536, 537), (526, 525, 535, 536), (525, 524, 534, 535), (524, 523, 533, 534), (523, 522, 532, 533), (522, 521, 531, 532), (521, 520, 530, 531), (520, 519, 529, 530), (78, 518, 528, 80), (518, 517, 527, 528), (517, 516, 526, 527), (516, 515, 525, 526), (515, 514, 524, 525), (514, 513, 523, 524), (513, 512, 522, 523), (512, 511, 521, 522), (511, 510, 520, 521), (510, 509, 519, 520), (76, 508, 518, 78), (508, 507, 517, 518), (507, 506, 516, 517), (506, 505, 515, 516), (505, 504, 514, 515), (504, 503, 513, 514), (503, 502, 512, 513), (502, 501, 511, 512), (501, 500, 510, 511), (500, 499, 509, 510), (74, 498, 508, 76), (498, 497, 507, 508), (497, 496, 506, 507), (496, 495, 505, 506), (495, 494, 504, 505), (494, 493, 503, 504), (493, 492, 502, 503), (492, 491, 501, 502), (491, 490, 500, 501), (490, 489, 499, 500), (72, 488, 498, 74), (488, 487, 497, 498), (487, 486, 496, 497), (486, 485, 495, 496), (485, 484, 494, 495), (484, 483, 493, 494), (483, 482, 492, 493), (482, 481, 491, 492), (481, 480, 490, 491), (480, 479, 489, 490), (70, 478, 488, 72), (478, 477, 487, 488), (173, 172, 485, 486), (146, 459, 458, 145), (476, 475, 484, 485), (475, 474, 483, 484), (474, 473, 482, 483), (473, 472, 481, 482), (472, 471, 480, 481), (471, 470, 479, 480), (68, 469, 478, 70), (469, 468, 477, 478), (145, 458, 457, 144), (144, 457, 467, 154), (467, 466, 475, 476), (466, 465, 474, 475), (465, 464, 473, 474), (464, 463, 472, 473), (463, 462, 471, 472), (462, 461, 470, 471), (66, 460, 469, 68), (460, 459, 468, 469), (154, 467, 476, 163), (476, 485, 172, 163), (457, 456, 466, 467), (456, 455, 465, 466), (455, 454, 464, 465), (454, 453, 463, 464), (453, 452, 462, 463), (452, 451, 461, 462), (64, 441, 460, 66), (441, 442, 459, 460), (442, 443, 458, 459), (443, 444, 457, 458), (444, 445, 456, 457), (445, 446, 455, 456), (446, 447, 454, 455), (447, 448, 453, 454), (448, 449, 452, 453), (449, 450, 451, 452), (62, 0, 128, 440), (440, 128, 129, 439), (439, 129, 130, 438), (438, 130, 131, 437), (437, 131, 132, 436), (436, 132, 133, 435), (435, 133, 134, 434), (434, 134, 135, 433), (433, 135, 136, 432), (432, 136, 137, 431), (60, 62, 440, 430), (430, 440, 439, 429), (429, 439, 438, 428), (428, 438, 437, 427), (427, 437, 436, 426), (426, 436, 435, 425), (425, 435, 434, 424), (424, 434, 433, 423), (423, 433, 432, 422), (422, 432, 431, 421), (58, 60, 430, 420), (420, 430, 429, 419), (419, 429, 428, 418), (418, 428, 427, 417), (417, 427, 426, 416), (416, 426, 425, 415), (415, 425, 424, 414), (414, 424, 423, 413), (413, 423, 422, 412), (412, 422, 421, 411), (56, 58, 420, 410), (410, 420, 419, 409), (409, 419, 418, 408), (408, 418, 417, 407), (407, 417, 416, 406), (406, 416, 415, 405), (405, 415, 414, 404), (404, 414, 413, 403), (403, 413, 412, 402), (402, 412, 411, 401), (54, 56, 410, 400), (400, 410, 409, 399), (399, 409, 408, 398), (398, 408, 407, 397), (397, 407, 406, 396), (396, 406, 405, 395), (395, 405, 404, 394), (394, 404, 403, 393), (393, 403, 402, 392), (392, 402, 401, 391), (52, 54, 400, 390), (390, 400, 399, 389), (389, 399, 398, 388), (388, 398, 397, 387), (387, 397, 396, 386), (386, 396, 395, 385), (385, 395, 394, 384), (384, 394, 393, 383), (383, 393, 392, 382), (382, 392, 391, 381), (50, 52, 390, 380), (380, 390, 389, 379), (379, 389, 388, 378), (378, 388, 387, 377), (377, 387, 386, 376), (376, 386, 385, 375), (375, 385, 384, 374), (374, 384, 383, 373), (373, 383, 382, 372), (372, 382, 381, 371), (48, 50, 380, 370), (370, 380, 379, 369), (369, 379, 378, 368), (368, 378, 377, 367), (679, 366, 356, 669), (679, 688, 375, 366), (366, 375, 374, 365), (365, 374, 373, 364), (364, 373, 372, 363), (363, 372, 371, 362), (46, 48, 370, 361), (361, 370, 369, 360), (360, 369, 368, 359), (359, 368, 367, 358), (688, 689, 376, 375), (377, 376, 689, 690), (356, 366, 365, 355), (355, 365, 364, 354), (354, 364, 363, 353), (353, 363, 362, 352), (44, 46, 361, 351), (351, 361, 360, 350), (350, 360, 359, 349), (349, 359, 358, 348), (348, 358, 357, 347), (347, 357, 356, 346), (346, 356, 355, 345), (345, 355, 354, 344), (344, 354, 353, 343), (343, 353, 352, 342), (42, 44, 351, 341), (341, 351, 350, 340), (340, 350, 349, 339), (339, 349, 348, 338), (338, 348, 347, 337), (337, 347, 346, 336), (336, 346, 345, 335), (335, 345, 344, 334), (334, 344, 343, 333), (333, 343, 342, 332), (40, 42, 341, 331), (331, 341, 340, 330), (330, 340, 339, 329), (329, 339, 338, 328), (328, 338, 337, 327), (327, 337, 336, 326), (326, 336, 335, 325), (325, 335, 334, 324), (324, 334, 333, 323), (323, 333, 332, 322), (38, 40, 331, 321), (321, 331, 330, 320), (320, 330, 329, 319), (319, 329, 328, 318), (318, 328, 327, 317), (317, 327, 326, 316), (316, 326, 325, 315), (315, 325, 324, 314), (314, 324, 323, 313), (313, 323, 322, 312), (36, 38, 321, 311), (311, 321, 320, 310), (310, 320, 319, 309), (309, 319, 318, 308), (308, 318, 317, 307), (307, 317, 316, 306), (306, 316, 315, 305), (305, 315, 314, 304), (304, 314, 313, 303), (303, 313, 312, 302), (34, 36, 311, 301), (301, 311, 310, 300), (300, 310, 309, 299), (299, 309, 308, 298), (297, 306, 305, 296), (296, 305, 304, 295), (295, 304, 303, 294), (294, 303, 302, 293), (32, 34, 301, 292), (292, 301, 300, 291), (291, 300, 299, 290), (290, 299, 298, 289), (288, 297, 296, 287), (287, 296, 295, 286), (286, 295, 294, 285), (285, 294, 293, 284), (30, 32, 292, 283), (283, 292, 291, 282), (282, 291, 290, 281), (281, 290, 289, 280), (279, 288, 287, 278), (278, 287, 286, 277), (277, 286, 285, 276), (276, 285, 284, 275), (28, 30, 283, 274), (274, 283, 282, 273), (273, 282, 281, 272), (272, 281, 280, 271), (306, 297, 610, 619), (288, 601, 610, 297), (270, 279, 278, 269), (269, 278, 277, 268), (268, 277, 276, 267), (267, 276, 275, 266), (26, 28, 274, 265), (265, 274, 273, 264), (264, 273, 272, 263), (263, 272, 271, 262), (288, 279, 592, 601), (279, 270, 583, 592), (260, 270, 269, 259), (259, 269, 268, 258), (258, 268, 267, 257), (257, 267, 266, 256), (24, 26, 265, 255), (255, 265, 264, 254), (254, 264, 263, 253), (253, 263, 262, 252), (252, 262, 261, 251), (251, 261, 260, 250), (250, 260, 259, 249), (249, 259, 258, 248), (248, 258, 257, 247), (247, 257, 256, 246), (22, 24, 255, 245), (245, 255, 254, 244), (244, 254, 253, 243), (243, 253, 252, 242), (242, 252, 251, 241), (241, 251, 250, 240), (240, 250, 249, 239), (239, 249, 248, 238), (238, 248, 247, 237), (237, 247, 246, 236), (20, 22, 245, 235), (235, 245, 244, 234), (234, 244, 243, 233), (233, 243, 242, 232), (232, 242, 241, 231), (231, 241, 240, 230), (230, 240, 239, 229), (229, 239, 238, 228), (228, 238, 237, 227), (227, 237, 236, 226), (18, 20, 235, 225), (225, 235, 234, 224), (224, 234, 233, 223), (223, 233, 232, 222), (222, 232, 231, 221), (221, 231, 230, 220), (220, 230, 229, 219), (219, 229, 228, 218), (218, 228, 227, 217), (217, 227, 226, 216), (16, 18, 225, 215), (215, 225, 224, 214), (214, 224, 223, 213), (213, 223, 222, 212), (212, 222, 221, 211), (211, 221, 220, 210), (210, 220, 219, 209), (209, 219, 218, 208), (208, 218, 217, 207), (207, 217, 216, 206), (14, 16, 215, 205), (205, 215, 214, 204), (204, 214, 213, 203), (203, 213, 212, 202), (202, 212, 211, 201), (201, 211, 210, 200), (200, 210, 209, 199), (199, 209, 208, 198), (198, 208, 207, 197), (197, 207, 206, 196), (12, 14, 205, 195), (195, 205, 204, 194), (194, 204, 203, 193), (193, 203, 202, 192), (192, 202, 201, 191), (191, 201, 200, 190), (190, 200, 199, 189), (189, 199, 198, 188), (188, 198, 197, 187), (187, 197, 196, 186), (10, 12, 195, 185), (185, 195, 194, 184), (184, 194, 193, 183), (183, 193, 192, 182), (182, 192, 191, 181), (181, 191, 190, 180), (180, 190, 189, 179), (179, 189, 188, 178), (178, 188, 187, 177), (177, 187, 186, 176), (8, 10, 185, 175), (175, 185, 184, 174), (174, 184, 183, 173), (173, 183, 182, 172), (172, 182, 181, 171), (171, 181, 180, 170), (170, 180, 179, 169), (169, 179, 178, 168), (168, 178, 177, 167), (167, 177, 176, 166), (6, 8, 175, 165), (165, 175, 174, 164), (163, 172, 171, 162), (162, 171, 170, 161), (161, 170, 169, 160), (160, 169, 168, 159), (159, 168, 167, 158), (158, 167, 166, 157), (4, 6, 165, 156), (156, 165, 164, 155), (154, 163, 162, 153), (153, 162, 161, 152), (152, 161, 160, 151), (151, 160, 159, 150), (150, 159, 158, 149), (149, 158, 157, 148), (2, 4, 156, 147), (147, 156, 155, 146), (144, 154, 153, 143), (143, 153, 152, 142), (142, 152, 151, 141), (141, 151, 150, 140), (140, 150, 149, 139), (139, 149, 148, 138), (0, 2, 147, 128), (128, 147, 146, 129), (129, 146, 145, 130), (130, 145, 144, 131), (131, 144, 143, 132), (132, 143, 142, 133), (133, 142, 141, 134), (134, 141, 140, 135), (135, 140, 139, 136), (136, 139, 138, 137), (174, 173, 486, 487), (477, 164, 174, 487), (468, 155, 164, 477), (146, 155, 468, 459)])
me_cylinder.polygons.foreach_set('use_smooth', [True] * 760)
_k = {(1, 3): 0.49804, (3, 5): 0.49804, (5, 7): 0.49804, (7, 9): 0.49804, (9, 11): 0.49804, (11, 13): 0.49804, (13, 15): 0.49804, (15, 17): 0.49804, (17, 19): 0.49804, (19, 21): 0.49804, (21, 23): 0.49804, (23, 25): 0.49804, (25, 27): 0.49804, (27, 29): 0.49804, (29, 31): 0.49804, (31, 33): 0.49804, (33, 35): 0.49804, (35, 37): 0.49804, (37, 39): 0.49804, (39, 41): 0.49804, (41, 43): 0.49804, (43, 45): 0.49804, (45, 47): 0.49804, (47, 49): 0.49804, (49, 51): 0.49804, (51, 53): 0.49804, (53, 55): 0.49804, (55, 57): 0.49804, (57, 59): 0.49804, (59, 61): 0.49804, (61, 63): 0.49804, (1, 63): 0.49804, (65, 67): 0.49804, (67, 69): 0.49804, (69, 71): 0.49804, (71, 73): 0.49804, (73, 75): 0.49804, (75, 77): 0.49804, (77, 79): 0.49804, (79, 81): 0.49804, (81, 83): 0.49804, (83, 85): 0.49804, (85, 87): 0.49804, (87, 89): 0.49804, (89, 91): 0.49804, (91, 93): 0.49804, (93, 95): 0.49804, (95, 97): 0.49804, (97, 99): 0.49804, (99, 101): 0.49804, (101, 103): 0.49804, (103, 105): 0.49804, (105, 107): 0.49804, (107, 109): 0.49804, (109, 111): 0.49804, (111, 113): 0.49804, (113, 115): 0.49804, (115, 117): 0.49804, (117, 119): 0.49804, (119, 121): 0.49804, (121, 123): 0.49804, (123, 125): 0.49804, (125, 127): 0.49804, (65, 127): 0.49804, (45, 109): 0.49804, (43, 107): 0.49804, (63, 127): 0.49804, (61, 125): 0.49804, (11, 75): 0.49804, (9, 73): 0.49804, (29, 93): 0.49804, (27, 91): 0.49804, (47, 111): 0.49804, (1, 65): 0.49804, (13, 77): 0.49804, (31, 95): 0.49804, (49, 113): 0.49804, (15, 79): 0.49804, (33, 97): 0.49804, (51, 115): 0.49804, (17, 81): 0.49804, (35, 99): 0.49804, (53, 117): 0.49804, (19, 83): 0.49804, (37, 101): 0.49804, (55, 119): 0.49804, (3, 67): 0.49804, (21, 85): 0.49804, (39, 103): 0.49804, (57, 121): 0.49804, (5, 69): 0.49804, (23, 87): 0.49804, (41, 105): 0.49804, (59, 123): 0.49804, (7, 71): 0.49804, (25, 89): 0.49804}
me_cylinder.attributes.new('crease_edge', 'FLOAT', 'EDGE').data.foreach_set('value', [_k.get((min(e.vertices), max(e.vertices)), 0.0) for e in me_cylinder.edges])
me_cylinder.use_remesh_preserve_volume = False
me_cylinder.use_remesh_preserve_attributes = False
me_cylinder.use_mirror_vertex_groups = False
me_cylinder.update()

# ---- objects
ob_cylinder = bpy.data.objects.new('Cylinder', me_cylinder)
ob_lamp = bpy.data.objects.new('Lamp', light_lamp)
ob_camera = bpy.data.objects.new('Camera', cam_camera)

# ---- transforms, parenting, visibility, modifiers, constraints
ob_cylinder.location = (0.0, 0.0, 0.0)
ob_cylinder.rotation_euler = (1.571, -0.0, 0.0)
ob_cylinder.scale = (1.0, 1.0, 5.0)
ob_cylinder.lineart.crease_threshold = 0.0
_m = ob_cylinder.modifiers.new('Subsurf', 'SUBSURF')
_m.uv_smooth = 'PRESERVE_CORNERS'
_m.quality = 2
_m.show_only_control_edges = False
ob_lamp.location = (4.076, 1.005, 5.904)
ob_lamp.rotation_euler = (0.6503, 0.05522, 1.866)
ob_lamp.lock_rotations_4d = False
ob_lamp.empty_display_type = 'ARROWS'
ob_lamp.color = (0.0, 0.0, 0.0, 0.0)
ob_lamp.lineart.crease_threshold = 0.0
ob_camera.location = (7.481, -6.508, 5.344)
ob_camera.rotation_euler = (1.109, 0.01082, 0.8149)
ob_camera.lock_rotations_4d = False
ob_camera.empty_display_type = 'ARROWS'
ob_camera.color = (0.0, 0.0, 0.0, 0.0)
ob_camera.display_type = 'WIRE'
ob_camera.lineart.crease_threshold = 0.0

# ---- collection membership
col_collection_1.objects.link(ob_cylinder)
col_collection_1.objects.link(ob_lamp)
col_collection_1.objects.link(ob_camera)

# ---- scene / render settings (as saved in the file)
scene.camera = ob_camera
scene.frame_start = 1; scene.frame_end = 250; scene.frame_set(1)
scene.render.engine = 'BLENDER_EEVEE_NEXT'
scene.render.resolution_percentage = 50
scene.render.dither_intensity = 0.0
scene.cycles.use_denoising = False
scene.cycles.samples = 10
scene.cycles.sampling_pattern = 'TABULATED_SOBOL'
scene.cycles.light_sampling_threshold = 0.0
scene.cycles.use_adaptive_sampling = False
scene.cycles.use_light_tree = False
scene.cycles.blur_glossy = 0.0
scene.cycles.pixel_filter_type = 'GAUSSIAN'
scene.cycles.sample_clamp_indirect = 0.0
scene.view_settings.view_transform = 'Standard'
bpy.context.view_layer.update()
